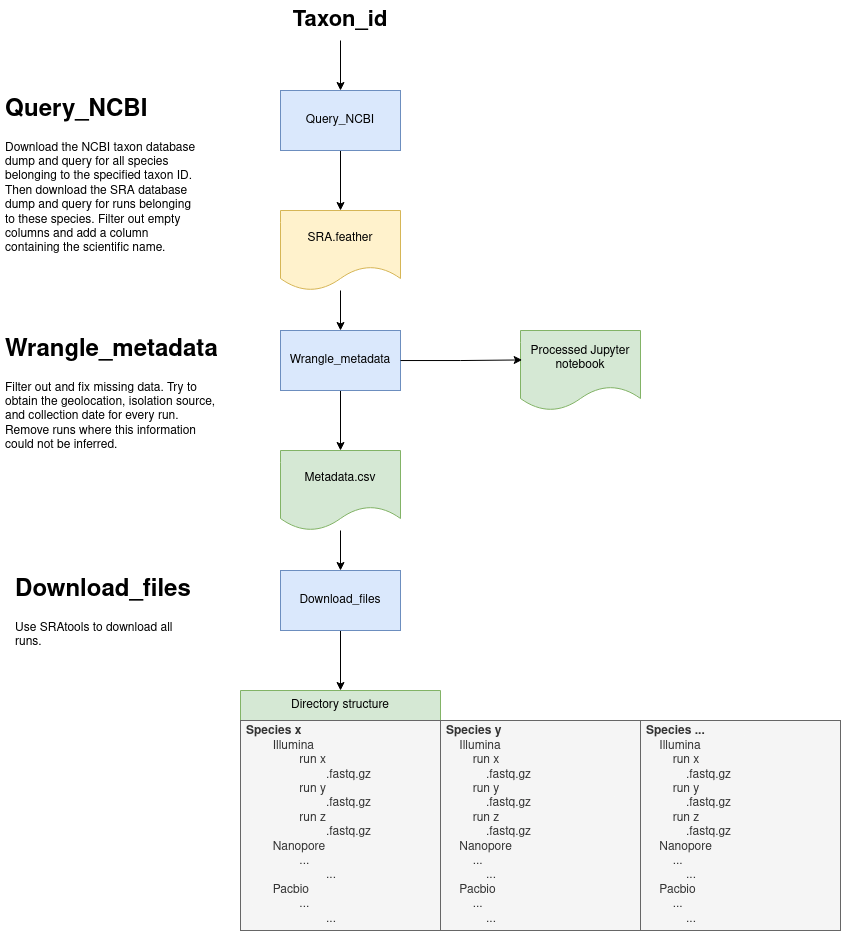

The diagram above was exported from draw.io. Its source (the exported page's mxGraphModel, read from the mxfile embedded in the PNG):
<mxGraphModel dx="1062" dy="647" grid="1" gridSize="10" guides="1" tooltips="1" connect="1" arrows="1" fold="1" page="1" pageScale="1" pageWidth="850" pageHeight="1100" math="0" shadow="0">
  <root>
    <mxCell id="0" />
    <mxCell id="1" parent="0" />
    <mxCell id="Gi5U-UPCIQzvi4N__knN-6" style="edgeStyle=orthogonalEdgeStyle;rounded=0;orthogonalLoop=1;jettySize=auto;html=1;" edge="1" parent="1" source="Gi5U-UPCIQzvi4N__knN-1" target="Gi5U-UPCIQzvi4N__knN-5">
      <mxGeometry relative="1" as="geometry" />
    </mxCell>
    <mxCell id="Gi5U-UPCIQzvi4N__knN-1" value="Query_NCBI" style="rounded=0;whiteSpace=wrap;html=1;fillColor=#dae8fc;strokeColor=#6c8ebf;" vertex="1" parent="1">
      <mxGeometry x="360" y="120" width="120" height="60" as="geometry" />
    </mxCell>
    <mxCell id="Gi5U-UPCIQzvi4N__knN-16" style="edgeStyle=orthogonalEdgeStyle;rounded=0;orthogonalLoop=1;jettySize=auto;html=1;" edge="1" parent="1" source="Gi5U-UPCIQzvi4N__knN-2" target="Gi5U-UPCIQzvi4N__knN-13">
      <mxGeometry relative="1" as="geometry" />
    </mxCell>
    <mxCell id="Gi5U-UPCIQzvi4N__knN-2" value="Wrangle_metadata" style="rounded=0;whiteSpace=wrap;html=1;fillColor=#dae8fc;strokeColor=#6c8ebf;" vertex="1" parent="1">
      <mxGeometry x="360" y="360" width="120" height="60" as="geometry" />
    </mxCell>
    <mxCell id="Gi5U-UPCIQzvi4N__knN-7" style="edgeStyle=orthogonalEdgeStyle;rounded=0;orthogonalLoop=1;jettySize=auto;html=1;" edge="1" parent="1" source="Gi5U-UPCIQzvi4N__knN-5" target="Gi5U-UPCIQzvi4N__knN-2">
      <mxGeometry relative="1" as="geometry" />
    </mxCell>
    <mxCell id="Gi5U-UPCIQzvi4N__knN-5" value="SRA.feather" style="shape=document;whiteSpace=wrap;html=1;boundedLbl=1;fillColor=#fff2cc;strokeColor=#d6b656;" vertex="1" parent="1">
      <mxGeometry x="360" y="240" width="120" height="80" as="geometry" />
    </mxCell>
    <mxCell id="Gi5U-UPCIQzvi4N__knN-20" style="edgeStyle=orthogonalEdgeStyle;rounded=0;orthogonalLoop=1;jettySize=auto;html=1;" edge="1" parent="1" source="Gi5U-UPCIQzvi4N__knN-13" target="Gi5U-UPCIQzvi4N__knN-19">
      <mxGeometry relative="1" as="geometry" />
    </mxCell>
    <mxCell id="Gi5U-UPCIQzvi4N__knN-13" value="Metadata.csv" style="shape=document;whiteSpace=wrap;html=1;boundedLbl=1;fillColor=#d5e8d4;strokeColor=#82b366;" vertex="1" parent="1">
      <mxGeometry x="360" y="480" width="120" height="80" as="geometry" />
    </mxCell>
    <mxCell id="Gi5U-UPCIQzvi4N__knN-56" style="edgeStyle=orthogonalEdgeStyle;rounded=0;orthogonalLoop=1;jettySize=auto;html=1;entryX=0.5;entryY=0;entryDx=0;entryDy=0;" edge="1" parent="1" source="Gi5U-UPCIQzvi4N__knN-19" target="Gi5U-UPCIQzvi4N__knN-36">
      <mxGeometry relative="1" as="geometry" />
    </mxCell>
    <mxCell id="Gi5U-UPCIQzvi4N__knN-19" value="Download_files" style="rounded=0;whiteSpace=wrap;html=1;fillColor=#dae8fc;strokeColor=#6c8ebf;" vertex="1" parent="1">
      <mxGeometry x="360" y="600" width="120" height="60" as="geometry" />
    </mxCell>
    <mxCell id="Gi5U-UPCIQzvi4N__knN-55" style="edgeStyle=orthogonalEdgeStyle;rounded=0;orthogonalLoop=1;jettySize=auto;html=1;" edge="1" parent="1" source="Gi5U-UPCIQzvi4N__knN-27" target="Gi5U-UPCIQzvi4N__knN-1">
      <mxGeometry relative="1" as="geometry" />
    </mxCell>
    <mxCell id="Gi5U-UPCIQzvi4N__knN-27" value="&lt;b&gt;&lt;font style=&quot;font-size: 22px;&quot;&gt;Taxon_id&lt;/font&gt;&lt;/b&gt;" style="text;html=1;strokeColor=none;fillColor=none;align=center;verticalAlign=middle;whiteSpace=wrap;rounded=0;" vertex="1" parent="1">
      <mxGeometry x="370" y="30" width="100" height="40" as="geometry" />
    </mxCell>
    <mxCell id="Gi5U-UPCIQzvi4N__knN-36" value="Directory structure" style="swimlane;fontStyle=0;childLayout=stackLayout;horizontal=1;startSize=30;horizontalStack=0;resizeParent=1;resizeParentMax=0;resizeLast=0;collapsible=1;marginBottom=0;whiteSpace=wrap;html=1;fillColor=#d5e8d4;strokeColor=#82b366;" vertex="1" parent="1">
      <mxGeometry x="320" y="720" width="200" height="240" as="geometry">
        <mxRectangle x="280" y="760" width="140" height="30" as="alternateBounds" />
      </mxGeometry>
    </mxCell>
    <mxCell id="Gi5U-UPCIQzvi4N__knN-37" value="&lt;div&gt;&lt;b&gt;Species x&lt;/b&gt;&lt;/div&gt;&lt;div&gt;&lt;span style=&quot;white-space: pre;&quot;&gt;&#09;&lt;/span&gt;Illumina&lt;/div&gt;&lt;div&gt;&lt;span style=&quot;white-space: pre;&quot;&gt;&#09;&lt;/span&gt;&lt;span style=&quot;white-space: pre;&quot;&gt;&#09;&lt;/span&gt;run x&amp;nbsp;&lt;/div&gt;&lt;div&gt;&lt;span style=&quot;white-space: pre;&quot;&gt;&#09;&lt;/span&gt;&lt;span style=&quot;white-space: pre;&quot;&gt;&#09;&lt;/span&gt;&lt;span style=&quot;white-space: pre;&quot;&gt;&#09;&lt;/span&gt;.fastq.gz&lt;/div&gt;&lt;div&gt;&lt;span style=&quot;white-space: pre;&quot;&gt;&#09;&lt;/span&gt;&lt;span style=&quot;white-space: pre;&quot;&gt;&#09;&lt;/span&gt;run y&lt;/div&gt;&lt;div&gt;&lt;span style=&quot;white-space: pre;&quot;&gt;&#09;&lt;/span&gt;&lt;span style=&quot;white-space: pre;&quot;&gt;&#09;&lt;/span&gt;&lt;span style=&quot;white-space: pre;&quot;&gt;&#09;&lt;/span&gt;.fastq.gz&lt;/div&gt;&lt;div&gt;&lt;span style=&quot;white-space: pre;&quot;&gt;&#09;&lt;/span&gt;&lt;span style=&quot;white-space: pre;&quot;&gt;&#09;&lt;/span&gt;run z&lt;/div&gt;&lt;div&gt;&lt;span style=&quot;white-space: pre;&quot;&gt;&#09;&lt;/span&gt;&lt;span style=&quot;white-space: pre;&quot;&gt;&#09;&lt;/span&gt;&lt;span style=&quot;white-space: pre;&quot;&gt;&#09;&lt;/span&gt;.fastq.gz&lt;br&gt;&lt;/div&gt;&lt;div&gt;&lt;span style=&quot;white-space: pre;&quot;&gt;&#09;&lt;/span&gt;Nanopore&lt;/div&gt;&lt;div&gt;&lt;span style=&quot;white-space: pre;&quot;&gt;&#09;&lt;/span&gt;&lt;span style=&quot;white-space: pre;&quot;&gt;&#09;&lt;/span&gt;...&lt;/div&gt;&lt;div&gt;&lt;span style=&quot;white-space: pre;&quot;&gt;&#09;&lt;/span&gt;&lt;span style=&quot;white-space: pre;&quot;&gt;&#09;&lt;/span&gt;&lt;span style=&quot;white-space: pre;&quot;&gt;&#09;&lt;/span&gt;...&lt;/div&gt;&lt;div&gt;&lt;span style=&quot;white-space: pre;&quot;&gt;&#09;&lt;/span&gt;Pacbio&lt;/div&gt;&lt;div&gt;&lt;span style=&quot;white-space: pre;&quot;&gt;&#09;&lt;/span&gt;&lt;span style=&quot;white-space: pre;&quot;&gt;&#09;&lt;/span&gt;...&lt;/div&gt;&lt;div&gt;&lt;span style=&quot;white-space: pre;&quot;&gt;&#09;&lt;/span&gt;&lt;span style=&quot;white-space: pre;&quot;&gt;&#09;&lt;/span&gt;&lt;span style=&quot;white-space: pre;&quot;&gt;&#09;&lt;/span&gt;...&lt;br&gt;&lt;/div&gt;" style="text;align=left;verticalAlign=middle;spacingLeft=4;spacingRight=4;overflow=hidden;points=[[0,0.5],[1,0.5]];portConstraint=eastwest;rotatable=0;whiteSpace=wrap;html=1;fillColor=#f5f5f5;fontColor=#333333;strokeColor=#666666;" vertex="1" parent="Gi5U-UPCIQzvi4N__knN-36">
      <mxGeometry y="30" width="200" height="210" as="geometry" />
    </mxCell>
    <mxCell id="Gi5U-UPCIQzvi4N__knN-42" value="&lt;h1&gt;Query_NCBI&lt;/h1&gt;&lt;p&gt;Download the NCBI taxon database dump and query for all species belonging to the specified taxon ID. Then download the SRA database dump and query for runs belonging to these species. Filter out empty columns and add a column containing the scientific name.&lt;br&gt;&lt;/p&gt;" style="text;html=1;strokeColor=none;fillColor=none;spacing=5;spacingTop=-20;whiteSpace=wrap;overflow=hidden;rounded=0;" vertex="1" parent="1">
      <mxGeometry x="80" y="120" width="200" height="180" as="geometry" />
    </mxCell>
    <mxCell id="Gi5U-UPCIQzvi4N__knN-45" value="&lt;h1&gt;Wrangle_metadata&lt;br&gt;&lt;/h1&gt;&lt;p&gt;Filter out and fix missing data. Try to obtain the geolocation, isolation source, and collection date for every run. Remove runs where this information could not be inferred.&lt;br&gt;&lt;/p&gt;" style="text;html=1;strokeColor=none;fillColor=none;spacing=5;spacingTop=-20;whiteSpace=wrap;overflow=hidden;rounded=0;" vertex="1" parent="1">
      <mxGeometry x="80" y="360" width="220" height="120" as="geometry" />
    </mxCell>
    <mxCell id="Gi5U-UPCIQzvi4N__knN-47" value="Processed Jupyter notebook" style="shape=document;whiteSpace=wrap;html=1;boundedLbl=1;fillColor=#d5e8d4;strokeColor=#82b366;" vertex="1" parent="1">
      <mxGeometry x="600" y="360" width="120" height="80" as="geometry" />
    </mxCell>
    <mxCell id="Gi5U-UPCIQzvi4N__knN-48" style="edgeStyle=orthogonalEdgeStyle;rounded=0;orthogonalLoop=1;jettySize=auto;html=1;entryX=0.014;entryY=0.368;entryDx=0;entryDy=0;entryPerimeter=0;" edge="1" parent="1" source="Gi5U-UPCIQzvi4N__knN-2" target="Gi5U-UPCIQzvi4N__knN-47">
      <mxGeometry relative="1" as="geometry" />
    </mxCell>
    <mxCell id="Gi5U-UPCIQzvi4N__knN-49" value="&lt;h1&gt;Download_files&lt;/h1&gt;&lt;p&gt;Use SRAtools to download all runs.&lt;br&gt;&lt;/p&gt;" style="text;html=1;strokeColor=none;fillColor=none;spacing=5;spacingTop=-20;whiteSpace=wrap;overflow=hidden;rounded=0;" vertex="1" parent="1">
      <mxGeometry x="90" y="600" width="190" height="120" as="geometry" />
    </mxCell>
    <mxCell id="Gi5U-UPCIQzvi4N__knN-38" value="&lt;div&gt;&lt;b&gt;Species y&lt;/b&gt;&lt;br&gt;&lt;/div&gt;&lt;div&gt;&lt;span style=&quot;white-space: pre;&quot;&gt;&amp;nbsp;&amp;nbsp;&amp;nbsp;&amp;nbsp;&lt;/span&gt;Illumina&lt;/div&gt;&lt;div&gt;&lt;span style=&quot;&quot;&gt;&lt;span style=&quot;white-space: pre;&quot;&gt;&amp;nbsp;&amp;nbsp;&amp;nbsp;&amp;nbsp;&lt;/span&gt;&lt;/span&gt;&lt;span style=&quot;&quot;&gt;&lt;span style=&quot;white-space: pre;&quot;&gt;&amp;nbsp;&amp;nbsp;&amp;nbsp;&amp;nbsp;&lt;/span&gt;&lt;/span&gt;run x&amp;nbsp;&lt;/div&gt;&lt;div&gt;&lt;span style=&quot;&quot;&gt;&lt;span style=&quot;white-space: pre;&quot;&gt;&amp;nbsp;&amp;nbsp;&amp;nbsp;&amp;nbsp;&lt;/span&gt;&lt;/span&gt;&lt;span style=&quot;&quot;&gt;&lt;span style=&quot;white-space: pre;&quot;&gt;&amp;nbsp;&amp;nbsp;&amp;nbsp;&amp;nbsp;&lt;/span&gt;&lt;/span&gt;&lt;span style=&quot;&quot;&gt;&lt;span style=&quot;white-space: pre;&quot;&gt;&amp;nbsp;&amp;nbsp;&amp;nbsp;&amp;nbsp;&lt;/span&gt;&lt;/span&gt;.fastq.gz&lt;/div&gt;&lt;div&gt;&lt;span style=&quot;&quot;&gt;&lt;span style=&quot;white-space: pre;&quot;&gt;&amp;nbsp;&amp;nbsp;&amp;nbsp;&amp;nbsp;&lt;/span&gt;&lt;/span&gt;&lt;span style=&quot;&quot;&gt;&lt;span style=&quot;white-space: pre;&quot;&gt;&amp;nbsp;&amp;nbsp;&amp;nbsp;&amp;nbsp;&lt;/span&gt;&lt;/span&gt;run y&lt;/div&gt;&lt;div&gt;&lt;span style=&quot;&quot;&gt;&lt;span style=&quot;white-space: pre;&quot;&gt;&amp;nbsp;&amp;nbsp;&amp;nbsp;&amp;nbsp;&lt;/span&gt;&lt;/span&gt;&lt;span style=&quot;&quot;&gt;&lt;span style=&quot;white-space: pre;&quot;&gt;&amp;nbsp;&amp;nbsp;&amp;nbsp;&amp;nbsp;&lt;/span&gt;&lt;/span&gt;&lt;span style=&quot;&quot;&gt;&lt;span style=&quot;white-space: pre;&quot;&gt;&amp;nbsp;&amp;nbsp;&amp;nbsp;&amp;nbsp;&lt;/span&gt;&lt;/span&gt;.fastq.gz&lt;/div&gt;&lt;div&gt;&lt;span style=&quot;&quot;&gt;&lt;span style=&quot;white-space: pre;&quot;&gt;&amp;nbsp;&amp;nbsp;&amp;nbsp;&amp;nbsp;&lt;/span&gt;&lt;/span&gt;&lt;span style=&quot;&quot;&gt;&lt;span style=&quot;white-space: pre;&quot;&gt;&amp;nbsp;&amp;nbsp;&amp;nbsp;&amp;nbsp;&lt;/span&gt;&lt;/span&gt;run z&lt;/div&gt;&lt;div&gt;&lt;span style=&quot;&quot;&gt;&lt;span style=&quot;white-space: pre;&quot;&gt;&amp;nbsp;&amp;nbsp;&amp;nbsp;&amp;nbsp;&lt;/span&gt;&lt;/span&gt;&lt;span style=&quot;&quot;&gt;&lt;span style=&quot;white-space: pre;&quot;&gt;&amp;nbsp;&amp;nbsp;&amp;nbsp;&amp;nbsp;&lt;/span&gt;&lt;/span&gt;&lt;span style=&quot;&quot;&gt;&lt;span style=&quot;white-space: pre;&quot;&gt;&amp;nbsp;&amp;nbsp;&amp;nbsp;&amp;nbsp;&lt;/span&gt;&lt;/span&gt;.fastq.gz&lt;br&gt;&lt;/div&gt;&lt;div&gt;&lt;span style=&quot;&quot;&gt;&lt;span style=&quot;white-space: pre;&quot;&gt;&amp;nbsp;&amp;nbsp;&amp;nbsp;&amp;nbsp;&lt;/span&gt;&lt;/span&gt;Nanopore&lt;/div&gt;&lt;div&gt;&lt;span style=&quot;&quot;&gt;&lt;span style=&quot;white-space: pre;&quot;&gt;&amp;nbsp;&amp;nbsp;&amp;nbsp;&amp;nbsp;&lt;/span&gt;&lt;/span&gt;&lt;span style=&quot;&quot;&gt;&lt;span style=&quot;white-space: pre;&quot;&gt;&amp;nbsp;&amp;nbsp;&amp;nbsp;&amp;nbsp;&lt;/span&gt;&lt;/span&gt;...&lt;/div&gt;&lt;div&gt;&lt;span style=&quot;&quot;&gt;&lt;span style=&quot;white-space: pre;&quot;&gt;&amp;nbsp;&amp;nbsp;&amp;nbsp;&amp;nbsp;&lt;/span&gt;&lt;/span&gt;&lt;span style=&quot;&quot;&gt;&lt;span style=&quot;white-space: pre;&quot;&gt;&amp;nbsp;&amp;nbsp;&amp;nbsp;&amp;nbsp;&lt;/span&gt;&lt;/span&gt;&lt;span style=&quot;&quot;&gt;&lt;span style=&quot;white-space: pre;&quot;&gt;&amp;nbsp;&amp;nbsp;&amp;nbsp;&amp;nbsp;&lt;/span&gt;&lt;/span&gt;...&lt;/div&gt;&lt;div&gt;&lt;span style=&quot;&quot;&gt;&lt;span style=&quot;white-space: pre;&quot;&gt;&amp;nbsp;&amp;nbsp;&amp;nbsp;&amp;nbsp;&lt;/span&gt;&lt;/span&gt;Pacbio&lt;/div&gt;&lt;div&gt;&lt;span style=&quot;&quot;&gt;&lt;span style=&quot;white-space: pre;&quot;&gt;&amp;nbsp;&amp;nbsp;&amp;nbsp;&amp;nbsp;&lt;/span&gt;&lt;/span&gt;&lt;span style=&quot;&quot;&gt;&lt;span style=&quot;white-space: pre;&quot;&gt;&amp;nbsp;&amp;nbsp;&amp;nbsp;&amp;nbsp;&lt;/span&gt;&lt;/span&gt;...&lt;/div&gt;&lt;span style=&quot;&quot;&gt;&lt;span style=&quot;white-space: pre;&quot;&gt;&amp;nbsp;&amp;nbsp;&amp;nbsp;&amp;nbsp;&lt;/span&gt;&lt;/span&gt;&lt;span style=&quot;&quot;&gt;&lt;span style=&quot;white-space: pre;&quot;&gt;&amp;nbsp;&amp;nbsp;&amp;nbsp;&amp;nbsp;&lt;/span&gt;&lt;/span&gt;&lt;span style=&quot;&quot;&gt;&lt;span style=&quot;white-space: pre;&quot;&gt;&amp;nbsp;&amp;nbsp;&amp;nbsp;&amp;nbsp;&lt;/span&gt;&lt;/span&gt;..." style="text;align=left;verticalAlign=middle;spacingLeft=4;spacingRight=4;overflow=hidden;points=[[0,0.5],[1,0.5]];portConstraint=eastwest;rotatable=0;whiteSpace=wrap;html=1;fillColor=#f5f5f5;fontColor=#333333;strokeColor=#666666;" vertex="1" parent="1">
      <mxGeometry x="520" y="750" width="200" height="210" as="geometry" />
    </mxCell>
    <mxCell id="Gi5U-UPCIQzvi4N__knN-39" value="&lt;div&gt;&lt;b&gt;Species ...&lt;/b&gt;&lt;br&gt;&lt;/div&gt;&lt;div&gt;&lt;span style=&quot;white-space: pre;&quot;&gt;&amp;nbsp;&amp;nbsp;&amp;nbsp;&amp;nbsp;&lt;/span&gt;Illumina&lt;/div&gt;&lt;div&gt;&lt;span style=&quot;&quot;&gt;&lt;span style=&quot;white-space: pre;&quot;&gt;&amp;nbsp;&amp;nbsp;&amp;nbsp;&amp;nbsp;&lt;/span&gt;&lt;/span&gt;&lt;span style=&quot;&quot;&gt;&lt;span style=&quot;white-space: pre;&quot;&gt;&amp;nbsp;&amp;nbsp;&amp;nbsp;&amp;nbsp;&lt;/span&gt;&lt;/span&gt;run x&amp;nbsp;&lt;/div&gt;&lt;div&gt;&lt;span style=&quot;&quot;&gt;&lt;span style=&quot;white-space: pre;&quot;&gt;&amp;nbsp;&amp;nbsp;&amp;nbsp;&amp;nbsp;&lt;/span&gt;&lt;/span&gt;&lt;span style=&quot;&quot;&gt;&lt;span style=&quot;white-space: pre;&quot;&gt;&amp;nbsp;&amp;nbsp;&amp;nbsp;&amp;nbsp;&lt;/span&gt;&lt;/span&gt;&lt;span style=&quot;&quot;&gt;&lt;span style=&quot;white-space: pre;&quot;&gt;&amp;nbsp;&amp;nbsp;&amp;nbsp;&amp;nbsp;&lt;/span&gt;&lt;/span&gt;.fastq.gz&lt;/div&gt;&lt;div&gt;&lt;span style=&quot;&quot;&gt;&lt;span style=&quot;white-space: pre;&quot;&gt;&amp;nbsp;&amp;nbsp;&amp;nbsp;&amp;nbsp;&lt;/span&gt;&lt;/span&gt;&lt;span style=&quot;&quot;&gt;&lt;span style=&quot;white-space: pre;&quot;&gt;&amp;nbsp;&amp;nbsp;&amp;nbsp;&amp;nbsp;&lt;/span&gt;&lt;/span&gt;run y&lt;/div&gt;&lt;div&gt;&lt;span style=&quot;&quot;&gt;&lt;span style=&quot;white-space: pre;&quot;&gt;&amp;nbsp;&amp;nbsp;&amp;nbsp;&amp;nbsp;&lt;/span&gt;&lt;/span&gt;&lt;span style=&quot;&quot;&gt;&lt;span style=&quot;white-space: pre;&quot;&gt;&amp;nbsp;&amp;nbsp;&amp;nbsp;&amp;nbsp;&lt;/span&gt;&lt;/span&gt;&lt;span style=&quot;&quot;&gt;&lt;span style=&quot;white-space: pre;&quot;&gt;&amp;nbsp;&amp;nbsp;&amp;nbsp;&amp;nbsp;&lt;/span&gt;&lt;/span&gt;.fastq.gz&lt;/div&gt;&lt;div&gt;&lt;span style=&quot;&quot;&gt;&lt;span style=&quot;white-space: pre;&quot;&gt;&amp;nbsp;&amp;nbsp;&amp;nbsp;&amp;nbsp;&lt;/span&gt;&lt;/span&gt;&lt;span style=&quot;&quot;&gt;&lt;span style=&quot;white-space: pre;&quot;&gt;&amp;nbsp;&amp;nbsp;&amp;nbsp;&amp;nbsp;&lt;/span&gt;&lt;/span&gt;run z&lt;/div&gt;&lt;div&gt;&lt;span style=&quot;&quot;&gt;&lt;span style=&quot;white-space: pre;&quot;&gt;&amp;nbsp;&amp;nbsp;&amp;nbsp;&amp;nbsp;&lt;/span&gt;&lt;/span&gt;&lt;span style=&quot;&quot;&gt;&lt;span style=&quot;white-space: pre;&quot;&gt;&amp;nbsp;&amp;nbsp;&amp;nbsp;&amp;nbsp;&lt;/span&gt;&lt;/span&gt;&lt;span style=&quot;&quot;&gt;&lt;span style=&quot;white-space: pre;&quot;&gt;&amp;nbsp;&amp;nbsp;&amp;nbsp;&amp;nbsp;&lt;/span&gt;&lt;/span&gt;.fastq.gz&lt;br&gt;&lt;/div&gt;&lt;div&gt;&lt;span style=&quot;&quot;&gt;&lt;span style=&quot;white-space: pre;&quot;&gt;&amp;nbsp;&amp;nbsp;&amp;nbsp;&amp;nbsp;&lt;/span&gt;&lt;/span&gt;Nanopore&lt;/div&gt;&lt;div&gt;&lt;span style=&quot;&quot;&gt;&lt;span style=&quot;white-space: pre;&quot;&gt;&amp;nbsp;&amp;nbsp;&amp;nbsp;&amp;nbsp;&lt;/span&gt;&lt;/span&gt;&lt;span style=&quot;&quot;&gt;&lt;span style=&quot;white-space: pre;&quot;&gt;&amp;nbsp;&amp;nbsp;&amp;nbsp;&amp;nbsp;&lt;/span&gt;&lt;/span&gt;...&lt;/div&gt;&lt;div&gt;&lt;span style=&quot;&quot;&gt;&lt;span style=&quot;white-space: pre;&quot;&gt;&amp;nbsp;&amp;nbsp;&amp;nbsp;&amp;nbsp;&lt;/span&gt;&lt;/span&gt;&lt;span style=&quot;&quot;&gt;&lt;span style=&quot;white-space: pre;&quot;&gt;&amp;nbsp;&amp;nbsp;&amp;nbsp;&amp;nbsp;&lt;/span&gt;&lt;/span&gt;&lt;span style=&quot;&quot;&gt;&lt;span style=&quot;white-space: pre;&quot;&gt;&amp;nbsp;&amp;nbsp;&amp;nbsp;&amp;nbsp;&lt;/span&gt;&lt;/span&gt;...&lt;/div&gt;&lt;div&gt;&lt;span style=&quot;&quot;&gt;&lt;span style=&quot;white-space: pre;&quot;&gt;&amp;nbsp;&amp;nbsp;&amp;nbsp;&amp;nbsp;&lt;/span&gt;&lt;/span&gt;Pacbio&lt;/div&gt;&lt;div&gt;&lt;span style=&quot;&quot;&gt;&lt;span style=&quot;white-space: pre;&quot;&gt;&amp;nbsp;&amp;nbsp;&amp;nbsp;&amp;nbsp;&lt;/span&gt;&lt;/span&gt;&lt;span style=&quot;&quot;&gt;&lt;span style=&quot;white-space: pre;&quot;&gt;&amp;nbsp;&amp;nbsp;&amp;nbsp;&amp;nbsp;&lt;/span&gt;&lt;/span&gt;...&lt;/div&gt;&lt;span style=&quot;&quot;&gt;&lt;span style=&quot;white-space: pre;&quot;&gt;&amp;nbsp;&amp;nbsp;&amp;nbsp;&amp;nbsp;&lt;/span&gt;&lt;/span&gt;&lt;span style=&quot;&quot;&gt;&lt;span style=&quot;white-space: pre;&quot;&gt;&amp;nbsp;&amp;nbsp;&amp;nbsp;&amp;nbsp;&lt;/span&gt;&lt;/span&gt;&lt;span style=&quot;&quot;&gt;&lt;span style=&quot;white-space: pre;&quot;&gt;&amp;nbsp;&amp;nbsp;&amp;nbsp;&amp;nbsp;&lt;/span&gt;&lt;/span&gt;..." style="text;strokeColor=#666666;fillColor=#f5f5f5;align=left;verticalAlign=middle;spacingLeft=4;spacingRight=4;overflow=hidden;points=[[0,0.5],[1,0.5]];portConstraint=eastwest;rotatable=0;whiteSpace=wrap;html=1;fontColor=#333333;" vertex="1" parent="1">
      <mxGeometry x="720" y="750" width="200" height="210" as="geometry" />
    </mxCell>
  </root>
</mxGraphModel>